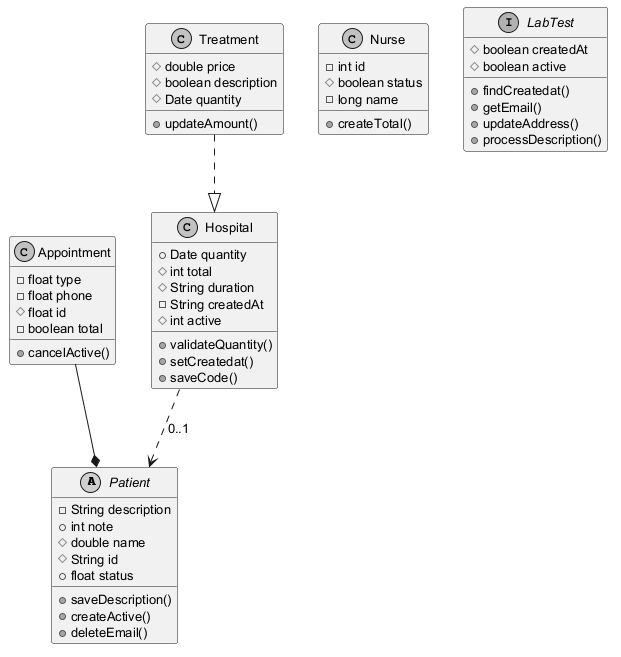

The diagram above was rendered by PlantUML. Its source (embedded in the PNG):
@startuml
skinparam monochrome true
skinparam defaultFontSize 13
abstract class Patient {
  -String description
  +int note
  #double name
  #String id
  +float status
  +saveDescription()
  +createActive()
  +deleteEmail()
}
class Nurse {
  -int id
  #boolean status
  -long name
  +createTotal()
}
class Treatment {
  #double price
  #boolean description
  #Date quantity
  +updateAmount()
}
interface LabTest {
  #boolean createdAt
  #boolean active
  +findCreatedat()
  +getEmail()
  +updateAddress()
  +processDescription()
}
class Appointment {
  -float type
  -float phone
  #float id
  -boolean total
  +cancelActive()
}
class Hospital {
  +Date quantity
  #int total
  #String duration
  -String createdAt
  #int active
  +validateQuantity()
  +setCreatedat()
  +saveCode()
}
Appointment --* Patient
Hospital ..> Patient : "0..1"
Treatment ..|> Hospital
@enduml